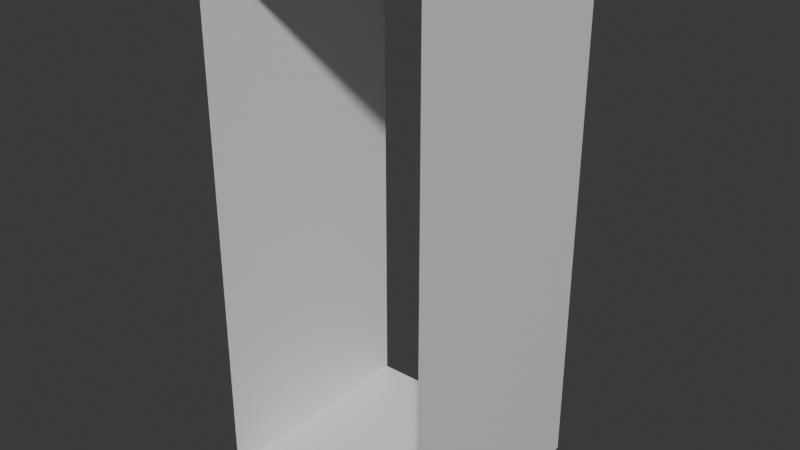 # Source: corridor.blend  (saved by Blender 4.2.66; exported with 4.5.12 LTS)
import bpy
from mathutils import Matrix  # noqa: F401  (used for matrix-valued properties, if any)

bpy.ops.wm.read_factory_settings(use_empty=True)
scene = bpy.context.scene
scene.name = 'Scene'

# ---- materials (node trees are filled in below, after node groups)
mat_material = bpy.data.materials.new('Material')
mat_material.alpha_threshold = 0.0
mat_material.use_transparent_shadow = False
mat_material.roughness = 0.5
mat_material.line_color = (0.0, 0.0, 0.0, 1.0)

# ---- material node trees
mat_material.use_nodes = True; mat_material.node_tree.nodes.clear()
_N = mat_material.node_tree.nodes; _L = mat_material.node_tree.links
n0 = _N.new('ShaderNodeOutputMaterial'); n0.name = 'Material Output'; n0.location = (300, 300)
n1 = _N.new('ShaderNodeBsdfPrincipled'); n1.name = 'Principled BSDF'; n1.location = (10, 300)
n1.inputs[3].default_value = 1.45
_L.new(n1.outputs[0], n0.inputs[0])
n0.is_active_output = True

# ---- world
world_world = bpy.data.worlds.new('World'); scene.world = world_world
world_world.use_nodes = True; world_world.node_tree.nodes.clear()
_N = world_world.node_tree.nodes; _L = world_world.node_tree.links
n0 = _N.new('ShaderNodeOutputWorld'); n0.name = 'World Output'; n0.location = (300, 300)
n1 = _N.new('ShaderNodeBackground'); n1.name = 'Background'; n1.location = (10, 300)
n1.inputs[0].default_value = (0.05088, 0.05088, 0.05088, 1.0)
_L.new(n1.outputs[0], n0.inputs[0])
n0.is_active_output = True
world_world.color = (0.05088, 0.05088, 0.05088)
world_world.sun_shadow_jitter_overblur = 0.0

# ---- meshes
me_cube = bpy.data.meshes.new('Cube')
me_cube.from_pydata([(1.0, 1.0, 2.3), (1.0, 1.0, -2.435e-22), (1.0, 0.0, 2.3), (1.0, 0.0, -2.435e-22), (0.0, 1.0, 2.3), (0.0, 1.0, -2.435e-22), (0.0, 0.0, 2.3), (0.0, 0.0, -2.435e-22)], [], [(0, 2, 6, 4), (7, 5, 4, 6), (1, 3, 2, 0), (5, 7, 3, 1)])
_uv = me_cube.uv_layers.new(name='UVMap')
_uv.uv.foreach_set('vector', [0.625, 0.5, 0.625, 0.75, 0.875, 0.75, 0.875, 0.5, 0.375, 0.0, 0.375, 0.25, 0.625, 0.25, 0.625, 0.0, 0.375, 0.5, 0.375, 0.75, 0.625, 0.75, 0.625, 0.5, 0.125, 0.5, 0.125, 0.75, 0.375, 0.75, 0.375, 0.5])
me_cube.materials.append(mat_material)
me_cube.use_mirror_vertex_groups = False
me_cube.update()

# ---- objects
ob_corridor_i_col = bpy.data.objects.new('corridor_I-col', me_cube)

# ---- transforms, parenting, visibility, modifiers, constraints
ob_corridor_i_col.location = (0.0, 0.0, 0.0)
ob_corridor_i_col.lock_rotations_4d = False
ob_corridor_i_col.empty_display_type = 'ARROWS'
ob_corridor_i_col.lineart.crease_threshold = 0.0

# ---- collection membership
scene.collection.objects.link(ob_corridor_i_col)

# ---- scene / render settings (as saved in the file)
scene.frame_start = 1; scene.frame_end = 250; scene.frame_set(1)
scene.render.engine = 'CYCLES'
bpy.context.view_layer.update()

# ---- added for rendering (the .blend has no active camera and no usable light): camera, sun
cam_auto = bpy.data.cameras.new('AutoCamera')
cam_auto.lens = 50.0
cam_auto.sensor_width = 36.0
cam_auto.clip_end = 1000.0
ob_auto_camera = bpy.data.objects.new('AutoCamera', cam_auto)
scene.collection.objects.link(ob_auto_camera)
ob_auto_camera.location = (2.99811, -2.49773, 3.14849)
ob_auto_camera.rotation_euler = (1.09748, -7.21219e-08, 0.694738)
scene.camera = ob_auto_camera
light_auto_sun = bpy.data.lights.new('AutoSun', 'SUN')
light_auto_sun.energy = 3.0
light_auto_sun.angle = 0.0523599
ob_auto_sun = bpy.data.objects.new('AutoSun', light_auto_sun)
scene.collection.objects.link(ob_auto_sun)
ob_auto_sun.rotation_euler = (0.872665, 0.174533, 0.523599)
bpy.context.view_layer.update()
